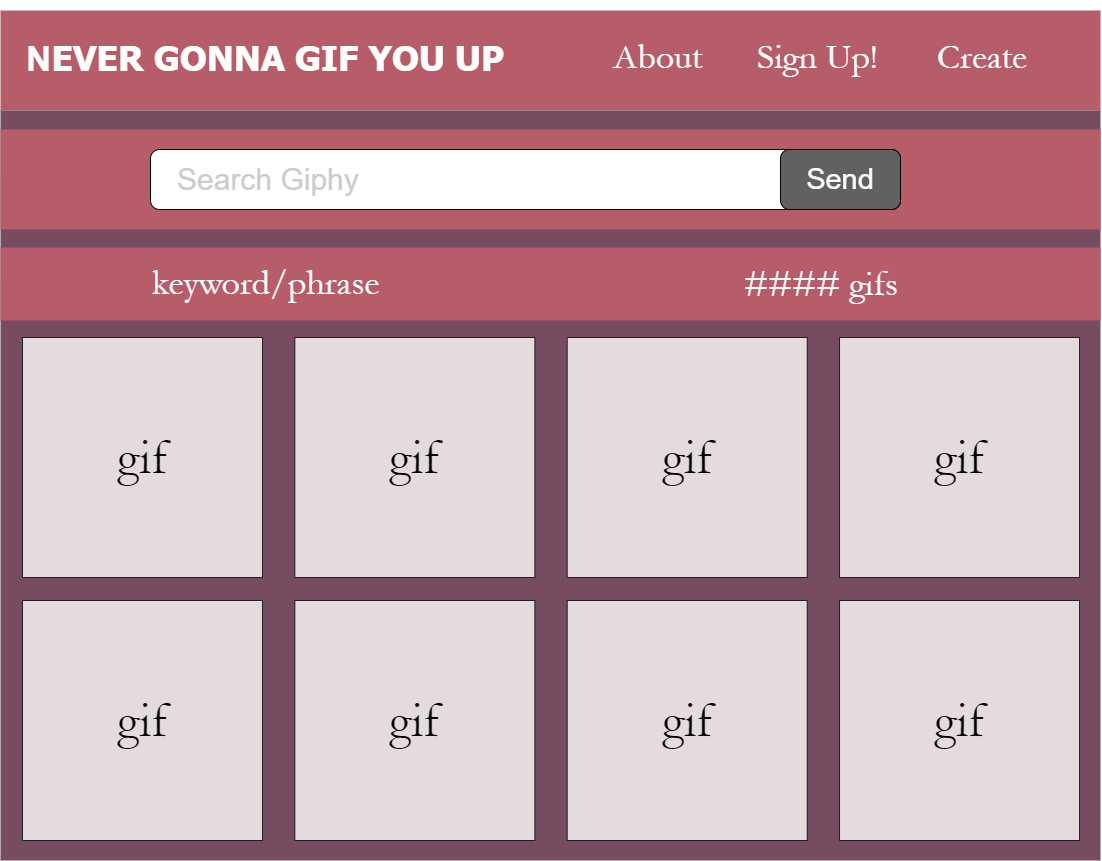

The diagram above was exported from draw.io. Its source (the exported page's mxGraphModel, read from the mxfile embedded in the PNG):
<mxGraphModel dx="3528" dy="3130" grid="1" gridSize="10" guides="1" tooltips="1" connect="1" arrows="1" fold="1" page="1" pageScale="1" pageWidth="1100" pageHeight="850" math="0" shadow="0">
  <root>
    <mxCell id="0" />
    <mxCell id="1" parent="0" />
    <mxCell id="Xb3EtCZ1EF54Bq3Qpc_3-1" value="" style="rounded=0;whiteSpace=wrap;html=1;strokeColor=none;fillColor=#b75d69;" vertex="1" parent="1">
      <mxGeometry width="1100" height="100" as="geometry" />
    </mxCell>
    <mxCell id="Xb3EtCZ1EF54Bq3Qpc_3-2" value="&lt;h3 style=&quot;font-size: 35px;&quot;&gt;&lt;font style=&quot;font-size: 35px;&quot;&gt;N&lt;font style=&quot;font-size: 35px;&quot; face=&quot;Tahoma&quot;&gt;EVER GONNA GIF YOU UP&lt;/font&gt;&lt;/font&gt;&lt;/h3&gt;" style="rounded=0;whiteSpace=wrap;html=1;fillColor=none;strokeColor=none;fontColor=#FFFFFF;" vertex="1" parent="1">
      <mxGeometry x="20" y="17" width="490" height="60" as="geometry" />
    </mxCell>
    <mxCell id="Xb3EtCZ1EF54Bq3Qpc_3-3" value="&lt;h3 style=&quot;font-size: 36px;&quot;&gt;&lt;span style=&quot;font-weight: 400; font-size: 36px;&quot;&gt;About&lt;span style=&quot;white-space: pre; font-size: 36px;&quot;&gt;&#09;&lt;/span&gt;Sign Up!&lt;span style=&quot;white-space: pre; font-size: 36px;&quot;&gt;&#09;&lt;/span&gt;&amp;nbsp; &amp;nbsp; Create&lt;/span&gt;&lt;/h3&gt;" style="rounded=0;whiteSpace=wrap;html=1;fillColor=none;strokeColor=none;fontColor=#FFFFFF;fontFamily=Garamond;fontSize=36;" vertex="1" parent="1">
      <mxGeometry x="540" y="17" width="560" height="60" as="geometry" />
    </mxCell>
    <mxCell id="Xb3EtCZ1EF54Bq3Qpc_3-6" value="" style="rounded=0;whiteSpace=wrap;html=1;strokeColor=none;fillColor=#774c60;" vertex="1" parent="1">
      <mxGeometry y="100" width="1100" height="750" as="geometry" />
    </mxCell>
    <mxCell id="Xb3EtCZ1EF54Bq3Qpc_3-11" value="" style="rounded=0;whiteSpace=wrap;html=1;fillColor=#b75d69;strokeColor=none;" vertex="1" parent="1">
      <mxGeometry y="119" width="1100" height="100" as="geometry" />
    </mxCell>
    <mxCell id="Xb3EtCZ1EF54Bq3Qpc_3-10" value="" style="group" vertex="1" connectable="0" parent="1">
      <mxGeometry x="150" y="139" width="750" height="60" as="geometry" />
    </mxCell>
    <mxCell id="Xb3EtCZ1EF54Bq3Qpc_3-8" value="&lt;font color=&quot;#cccccc&quot; style=&quot;font-size: 30px;&quot;&gt;&amp;nbsp; &amp;nbsp;Search Giphy&lt;/font&gt;" style="rounded=1;whiteSpace=wrap;html=1;align=left;" vertex="1" parent="Xb3EtCZ1EF54Bq3Qpc_3-10">
      <mxGeometry width="750" height="60" as="geometry" />
    </mxCell>
    <mxCell id="Xb3EtCZ1EF54Bq3Qpc_3-9" value="&lt;font color=&quot;#ffffff&quot; style=&quot;background-color: rgb(97, 97, 97); font-size: 29px;&quot;&gt;Send&lt;/font&gt;" style="rounded=1;whiteSpace=wrap;html=1;fillColor=#616161;" vertex="1" parent="Xb3EtCZ1EF54Bq3Qpc_3-10">
      <mxGeometry x="630" width="120" height="60" as="geometry" />
    </mxCell>
    <mxCell id="Xb3EtCZ1EF54Bq3Qpc_3-12" value="" style="rounded=0;whiteSpace=wrap;html=1;fillColor=#b75d69;strokeColor=none;" vertex="1" parent="1">
      <mxGeometry y="237" width="1100" height="73" as="geometry" />
    </mxCell>
    <mxCell id="Xb3EtCZ1EF54Bq3Qpc_3-13" value="&lt;font style=&quot;font-size: 36px;&quot; color=&quot;#ffffff&quot;&gt;keyword/phrase&lt;/font&gt;" style="text;html=1;strokeColor=none;fillColor=none;align=left;verticalAlign=middle;whiteSpace=wrap;rounded=0;fontFamily=Garamond;fontSize=36;" vertex="1" parent="1">
      <mxGeometry x="150" y="242.5" width="280" height="61.5" as="geometry" />
    </mxCell>
    <mxCell id="Xb3EtCZ1EF54Bq3Qpc_3-14" value="&lt;font style=&quot;font-size: 36px;&quot; color=&quot;#ffffff&quot;&gt;#### gifs&lt;/font&gt;" style="text;html=1;strokeColor=none;fillColor=none;align=right;verticalAlign=middle;whiteSpace=wrap;rounded=0;fontFamily=Garamond;fontSize=36;" vertex="1" parent="1">
      <mxGeometry x="620" y="242.75" width="280" height="61.5" as="geometry" />
    </mxCell>
    <mxCell id="Xb3EtCZ1EF54Bq3Qpc_3-24" value="" style="group" vertex="1" connectable="0" parent="1">
      <mxGeometry x="22" y="327" width="1080" height="240" as="geometry" />
    </mxCell>
    <mxCell id="Xb3EtCZ1EF54Bq3Qpc_3-16" value="&lt;font face=&quot;Garamond&quot; style=&quot;font-size: 50px;&quot;&gt;gif&lt;/font&gt;" style="whiteSpace=wrap;html=1;aspect=fixed;opacity=80;" vertex="1" parent="Xb3EtCZ1EF54Bq3Qpc_3-24">
      <mxGeometry width="240" height="240" as="geometry" />
    </mxCell>
    <mxCell id="Xb3EtCZ1EF54Bq3Qpc_3-21" value="&lt;font face=&quot;Garamond&quot; style=&quot;font-size: 50px;&quot;&gt;gif&lt;/font&gt;" style="whiteSpace=wrap;html=1;aspect=fixed;opacity=80;" vertex="1" parent="Xb3EtCZ1EF54Bq3Qpc_3-24">
      <mxGeometry x="272.34782608695656" width="240" height="240" as="geometry" />
    </mxCell>
    <mxCell id="Xb3EtCZ1EF54Bq3Qpc_3-22" value="&lt;font face=&quot;Garamond&quot; style=&quot;font-size: 50px;&quot;&gt;gif&lt;/font&gt;" style="whiteSpace=wrap;html=1;aspect=fixed;opacity=80;" vertex="1" parent="Xb3EtCZ1EF54Bq3Qpc_3-24">
      <mxGeometry x="544.6956521739131" width="240" height="240" as="geometry" />
    </mxCell>
    <mxCell id="Xb3EtCZ1EF54Bq3Qpc_3-23" value="&lt;font face=&quot;Garamond&quot; style=&quot;font-size: 50px;&quot;&gt;gif&lt;/font&gt;" style="whiteSpace=wrap;html=1;aspect=fixed;opacity=80;" vertex="1" parent="Xb3EtCZ1EF54Bq3Qpc_3-24">
      <mxGeometry x="817.0434782608696" width="240" height="240" as="geometry" />
    </mxCell>
    <mxCell id="Xb3EtCZ1EF54Bq3Qpc_3-25" value="" style="group" vertex="1" connectable="0" parent="1">
      <mxGeometry x="22" y="590" width="1080" height="240" as="geometry" />
    </mxCell>
    <mxCell id="Xb3EtCZ1EF54Bq3Qpc_3-26" value="&lt;font face=&quot;Garamond&quot; style=&quot;font-size: 50px;&quot;&gt;gif&lt;/font&gt;" style="whiteSpace=wrap;html=1;aspect=fixed;opacity=80;" vertex="1" parent="Xb3EtCZ1EF54Bq3Qpc_3-25">
      <mxGeometry width="240" height="240" as="geometry" />
    </mxCell>
    <mxCell id="Xb3EtCZ1EF54Bq3Qpc_3-27" value="&lt;font face=&quot;Garamond&quot; style=&quot;font-size: 50px;&quot;&gt;gif&lt;/font&gt;" style="whiteSpace=wrap;html=1;aspect=fixed;opacity=80;" vertex="1" parent="Xb3EtCZ1EF54Bq3Qpc_3-25">
      <mxGeometry x="272.34782608695656" width="240" height="240" as="geometry" />
    </mxCell>
    <mxCell id="Xb3EtCZ1EF54Bq3Qpc_3-28" value="&lt;font face=&quot;Garamond&quot; style=&quot;font-size: 50px;&quot;&gt;gif&lt;/font&gt;" style="whiteSpace=wrap;html=1;aspect=fixed;opacity=80;" vertex="1" parent="Xb3EtCZ1EF54Bq3Qpc_3-25">
      <mxGeometry x="544.6956521739131" width="240" height="240" as="geometry" />
    </mxCell>
    <mxCell id="Xb3EtCZ1EF54Bq3Qpc_3-29" value="&lt;font face=&quot;Garamond&quot; style=&quot;font-size: 50px;&quot;&gt;gif&lt;/font&gt;" style="whiteSpace=wrap;html=1;aspect=fixed;opacity=80;" vertex="1" parent="Xb3EtCZ1EF54Bq3Qpc_3-25">
      <mxGeometry x="817.0434782608696" width="240" height="240" as="geometry" />
    </mxCell>
  </root>
</mxGraphModel>